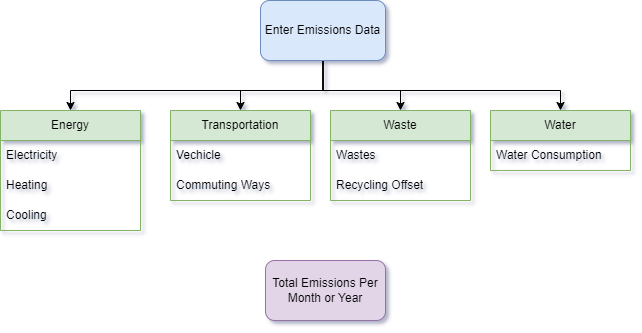

The diagram above was exported from draw.io. Its source (the exported page's mxGraphModel, read from the mxfile embedded in the PNG):
<mxGraphModel dx="2033" dy="685" grid="1" gridSize="10" guides="1" tooltips="1" connect="1" arrows="1" fold="1" page="1" pageScale="1" pageWidth="850" pageHeight="1100" math="0" shadow="0">
  <root>
    <mxCell id="0" />
    <mxCell id="1" parent="0" />
    <mxCell id="2" style="edgeStyle=orthogonalEdgeStyle;rounded=0;orthogonalLoop=1;jettySize=auto;html=1;" edge="1" source="6" target="14" parent="1">
      <mxGeometry relative="1" as="geometry">
        <Array as="points">
          <mxPoint x="93" y="620" />
          <mxPoint x="170" y="620" />
        </Array>
      </mxGeometry>
    </mxCell>
    <mxCell id="3" style="edgeStyle=orthogonalEdgeStyle;rounded=0;orthogonalLoop=1;jettySize=auto;html=1;" edge="1" source="6" target="17" parent="1">
      <mxGeometry relative="1" as="geometry">
        <Array as="points">
          <mxPoint x="93" y="620" />
          <mxPoint x="330" y="620" />
        </Array>
      </mxGeometry>
    </mxCell>
    <mxCell id="4" style="edgeStyle=orthogonalEdgeStyle;rounded=0;orthogonalLoop=1;jettySize=auto;html=1;entryX=0.5;entryY=0;entryDx=0;entryDy=0;" edge="1" source="6" target="11" parent="1">
      <mxGeometry relative="1" as="geometry">
        <Array as="points">
          <mxPoint x="93" y="620" />
          <mxPoint x="10" y="620" />
        </Array>
      </mxGeometry>
    </mxCell>
    <mxCell id="5" style="edgeStyle=orthogonalEdgeStyle;rounded=0;orthogonalLoop=1;jettySize=auto;html=1;" edge="1" source="6" target="7" parent="1">
      <mxGeometry relative="1" as="geometry">
        <Array as="points">
          <mxPoint x="93" y="620" />
          <mxPoint x="-160" y="620" />
        </Array>
      </mxGeometry>
    </mxCell>
    <mxCell id="6" value="Enter Emissions Data" style="rounded=1;whiteSpace=wrap;html=1;fillColor=#dae8fc;strokeColor=#6c8ebf;" vertex="1" parent="1">
      <mxGeometry x="30" y="530" width="125" height="60" as="geometry" />
    </mxCell>
    <mxCell id="7" value="Energy" style="swimlane;fontStyle=0;childLayout=stackLayout;horizontal=1;startSize=30;horizontalStack=0;resizeParent=1;resizeParentMax=0;resizeLast=0;collapsible=1;marginBottom=0;whiteSpace=wrap;html=1;fillColor=#d5e8d4;strokeColor=#82b366;" vertex="1" parent="1">
      <mxGeometry x="-230" y="640" width="140" height="120" as="geometry" />
    </mxCell>
    <mxCell id="8" value="Electricity" style="text;strokeColor=none;fillColor=none;align=left;verticalAlign=middle;spacingLeft=4;spacingRight=4;overflow=hidden;points=[[0,0.5],[1,0.5]];portConstraint=eastwest;rotatable=0;whiteSpace=wrap;html=1;" vertex="1" parent="7">
      <mxGeometry y="30" width="140" height="30" as="geometry" />
    </mxCell>
    <mxCell id="9" value="Heating" style="text;strokeColor=none;fillColor=none;align=left;verticalAlign=middle;spacingLeft=4;spacingRight=4;overflow=hidden;points=[[0,0.5],[1,0.5]];portConstraint=eastwest;rotatable=0;whiteSpace=wrap;html=1;" vertex="1" parent="7">
      <mxGeometry y="60" width="140" height="30" as="geometry" />
    </mxCell>
    <mxCell id="10" value="Cooling" style="text;strokeColor=none;fillColor=none;align=left;verticalAlign=middle;spacingLeft=4;spacingRight=4;overflow=hidden;points=[[0,0.5],[1,0.5]];portConstraint=eastwest;rotatable=0;whiteSpace=wrap;html=1;" vertex="1" parent="7">
      <mxGeometry y="90" width="140" height="30" as="geometry" />
    </mxCell>
    <mxCell id="11" value="Transportation" style="swimlane;fontStyle=0;childLayout=stackLayout;horizontal=1;startSize=30;horizontalStack=0;resizeParent=1;resizeParentMax=0;resizeLast=0;collapsible=1;marginBottom=0;whiteSpace=wrap;html=1;fillColor=#d5e8d4;strokeColor=#82b366;" vertex="1" parent="1">
      <mxGeometry x="-60" y="640" width="140" height="90" as="geometry" />
    </mxCell>
    <mxCell id="12" value="Vechicle" style="text;strokeColor=none;fillColor=none;align=left;verticalAlign=middle;spacingLeft=4;spacingRight=4;overflow=hidden;points=[[0,0.5],[1,0.5]];portConstraint=eastwest;rotatable=0;whiteSpace=wrap;html=1;" vertex="1" parent="11">
      <mxGeometry y="30" width="140" height="30" as="geometry" />
    </mxCell>
    <mxCell id="13" value="Commuting Ways" style="text;strokeColor=none;fillColor=none;align=left;verticalAlign=middle;spacingLeft=4;spacingRight=4;overflow=hidden;points=[[0,0.5],[1,0.5]];portConstraint=eastwest;rotatable=0;whiteSpace=wrap;html=1;" vertex="1" parent="11">
      <mxGeometry y="60" width="140" height="30" as="geometry" />
    </mxCell>
    <mxCell id="14" value="Waste" style="swimlane;fontStyle=0;childLayout=stackLayout;horizontal=1;startSize=30;horizontalStack=0;resizeParent=1;resizeParentMax=0;resizeLast=0;collapsible=1;marginBottom=0;whiteSpace=wrap;html=1;fillColor=#d5e8d4;strokeColor=#82b366;" vertex="1" parent="1">
      <mxGeometry x="100" y="640" width="140" height="90" as="geometry" />
    </mxCell>
    <mxCell id="15" value="Wastes" style="text;strokeColor=none;fillColor=none;align=left;verticalAlign=middle;spacingLeft=4;spacingRight=4;overflow=hidden;points=[[0,0.5],[1,0.5]];portConstraint=eastwest;rotatable=0;whiteSpace=wrap;html=1;" vertex="1" parent="14">
      <mxGeometry y="30" width="140" height="30" as="geometry" />
    </mxCell>
    <mxCell id="16" value="Recycling Offset" style="text;strokeColor=none;fillColor=none;align=left;verticalAlign=middle;spacingLeft=4;spacingRight=4;overflow=hidden;points=[[0,0.5],[1,0.5]];portConstraint=eastwest;rotatable=0;whiteSpace=wrap;html=1;" vertex="1" parent="14">
      <mxGeometry y="60" width="140" height="30" as="geometry" />
    </mxCell>
    <mxCell id="17" value="Water" style="swimlane;fontStyle=0;childLayout=stackLayout;horizontal=1;startSize=30;horizontalStack=0;resizeParent=1;resizeParentMax=0;resizeLast=0;collapsible=1;marginBottom=0;whiteSpace=wrap;html=1;fillColor=#d5e8d4;strokeColor=#82b366;" vertex="1" parent="1">
      <mxGeometry x="260" y="640" width="140" height="60" as="geometry" />
    </mxCell>
    <mxCell id="18" value="Water Consumption" style="text;strokeColor=none;fillColor=none;align=left;verticalAlign=middle;spacingLeft=4;spacingRight=4;overflow=hidden;points=[[0,0.5],[1,0.5]];portConstraint=eastwest;rotatable=0;whiteSpace=wrap;html=1;" vertex="1" parent="17">
      <mxGeometry y="30" width="140" height="30" as="geometry" />
    </mxCell>
    <mxCell id="19" value="Total Emissions Per&lt;br&gt;Month or Year" style="rounded=1;whiteSpace=wrap;html=1;fillColor=#e1d5e7;strokeColor=#9673a6;" vertex="1" parent="1">
      <mxGeometry x="35" y="790" width="120" height="60" as="geometry" />
    </mxCell>
  </root>
</mxGraphModel>